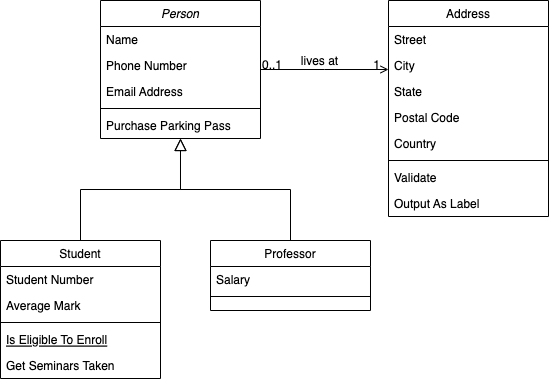

The diagram above was exported from draw.io. Its source (the exported page's mxGraphModel, read from the mxfile embedded in the PNG):
<mxGraphModel dx="1298" dy="739" grid="1" gridSize="10" guides="1" tooltips="1" connect="1" arrows="1" fold="1" page="1" pageScale="1" pageWidth="827" pageHeight="1169" math="0" shadow="0">
  <root>
    <mxCell id="WIyWlLk6GJQsqaUBKTNV-0" />
    <mxCell id="WIyWlLk6GJQsqaUBKTNV-1" parent="WIyWlLk6GJQsqaUBKTNV-0" />
    <mxCell id="zkfFHV4jXpPFQw0GAbJ--0" value="Person" style="swimlane;fontStyle=2;align=center;verticalAlign=top;childLayout=stackLayout;horizontal=1;startSize=26;horizontalStack=0;resizeParent=1;resizeLast=0;collapsible=1;marginBottom=0;rounded=0;shadow=0;strokeWidth=1;" parent="WIyWlLk6GJQsqaUBKTNV-1" vertex="1">
      <mxGeometry x="220" y="120" width="160" height="138" as="geometry">
        <mxRectangle x="230" y="140" width="160" height="26" as="alternateBounds" />
      </mxGeometry>
    </mxCell>
    <mxCell id="zkfFHV4jXpPFQw0GAbJ--1" value="Name" style="text;align=left;verticalAlign=top;spacingLeft=4;spacingRight=4;overflow=hidden;rotatable=0;points=[[0,0.5],[1,0.5]];portConstraint=eastwest;" parent="zkfFHV4jXpPFQw0GAbJ--0" vertex="1">
      <mxGeometry y="26" width="160" height="26" as="geometry" />
    </mxCell>
    <mxCell id="zkfFHV4jXpPFQw0GAbJ--2" value="Phone Number" style="text;align=left;verticalAlign=top;spacingLeft=4;spacingRight=4;overflow=hidden;rotatable=0;points=[[0,0.5],[1,0.5]];portConstraint=eastwest;rounded=0;shadow=0;html=0;" parent="zkfFHV4jXpPFQw0GAbJ--0" vertex="1">
      <mxGeometry y="52" width="160" height="26" as="geometry" />
    </mxCell>
    <mxCell id="zkfFHV4jXpPFQw0GAbJ--3" value="Email Address" style="text;align=left;verticalAlign=top;spacingLeft=4;spacingRight=4;overflow=hidden;rotatable=0;points=[[0,0.5],[1,0.5]];portConstraint=eastwest;rounded=0;shadow=0;html=0;" parent="zkfFHV4jXpPFQw0GAbJ--0" vertex="1">
      <mxGeometry y="78" width="160" height="26" as="geometry" />
    </mxCell>
    <mxCell id="zkfFHV4jXpPFQw0GAbJ--4" value="" style="line;html=1;strokeWidth=1;align=left;verticalAlign=middle;spacingTop=-1;spacingLeft=3;spacingRight=3;rotatable=0;labelPosition=right;points=[];portConstraint=eastwest;" parent="zkfFHV4jXpPFQw0GAbJ--0" vertex="1">
      <mxGeometry y="104" width="160" height="8" as="geometry" />
    </mxCell>
    <mxCell id="zkfFHV4jXpPFQw0GAbJ--5" value="Purchase Parking Pass" style="text;align=left;verticalAlign=top;spacingLeft=4;spacingRight=4;overflow=hidden;rotatable=0;points=[[0,0.5],[1,0.5]];portConstraint=eastwest;" parent="zkfFHV4jXpPFQw0GAbJ--0" vertex="1">
      <mxGeometry y="112" width="160" height="26" as="geometry" />
    </mxCell>
    <mxCell id="zkfFHV4jXpPFQw0GAbJ--6" value="Student" style="swimlane;fontStyle=0;align=center;verticalAlign=top;childLayout=stackLayout;horizontal=1;startSize=26;horizontalStack=0;resizeParent=1;resizeLast=0;collapsible=1;marginBottom=0;rounded=0;shadow=0;strokeWidth=1;" parent="WIyWlLk6GJQsqaUBKTNV-1" vertex="1">
      <mxGeometry x="120" y="360" width="160" height="138" as="geometry">
        <mxRectangle x="130" y="380" width="160" height="26" as="alternateBounds" />
      </mxGeometry>
    </mxCell>
    <mxCell id="zkfFHV4jXpPFQw0GAbJ--7" value="Student Number" style="text;align=left;verticalAlign=top;spacingLeft=4;spacingRight=4;overflow=hidden;rotatable=0;points=[[0,0.5],[1,0.5]];portConstraint=eastwest;" parent="zkfFHV4jXpPFQw0GAbJ--6" vertex="1">
      <mxGeometry y="26" width="160" height="26" as="geometry" />
    </mxCell>
    <mxCell id="zkfFHV4jXpPFQw0GAbJ--8" value="Average Mark" style="text;align=left;verticalAlign=top;spacingLeft=4;spacingRight=4;overflow=hidden;rotatable=0;points=[[0,0.5],[1,0.5]];portConstraint=eastwest;rounded=0;shadow=0;html=0;" parent="zkfFHV4jXpPFQw0GAbJ--6" vertex="1">
      <mxGeometry y="52" width="160" height="26" as="geometry" />
    </mxCell>
    <mxCell id="zkfFHV4jXpPFQw0GAbJ--9" value="" style="line;html=1;strokeWidth=1;align=left;verticalAlign=middle;spacingTop=-1;spacingLeft=3;spacingRight=3;rotatable=0;labelPosition=right;points=[];portConstraint=eastwest;" parent="zkfFHV4jXpPFQw0GAbJ--6" vertex="1">
      <mxGeometry y="78" width="160" height="8" as="geometry" />
    </mxCell>
    <mxCell id="zkfFHV4jXpPFQw0GAbJ--10" value="Is Eligible To Enroll" style="text;align=left;verticalAlign=top;spacingLeft=4;spacingRight=4;overflow=hidden;rotatable=0;points=[[0,0.5],[1,0.5]];portConstraint=eastwest;fontStyle=4" parent="zkfFHV4jXpPFQw0GAbJ--6" vertex="1">
      <mxGeometry y="86" width="160" height="26" as="geometry" />
    </mxCell>
    <mxCell id="zkfFHV4jXpPFQw0GAbJ--11" value="Get Seminars Taken" style="text;align=left;verticalAlign=top;spacingLeft=4;spacingRight=4;overflow=hidden;rotatable=0;points=[[0,0.5],[1,0.5]];portConstraint=eastwest;" parent="zkfFHV4jXpPFQw0GAbJ--6" vertex="1">
      <mxGeometry y="112" width="160" height="26" as="geometry" />
    </mxCell>
    <mxCell id="zkfFHV4jXpPFQw0GAbJ--12" value="" style="endArrow=block;endSize=10;endFill=0;shadow=0;strokeWidth=1;rounded=0;edgeStyle=elbowEdgeStyle;elbow=vertical;" parent="WIyWlLk6GJQsqaUBKTNV-1" source="zkfFHV4jXpPFQw0GAbJ--6" target="zkfFHV4jXpPFQw0GAbJ--0" edge="1">
      <mxGeometry width="160" relative="1" as="geometry">
        <mxPoint x="200" y="203" as="sourcePoint" />
        <mxPoint x="200" y="203" as="targetPoint" />
      </mxGeometry>
    </mxCell>
    <mxCell id="zkfFHV4jXpPFQw0GAbJ--13" value="Professor" style="swimlane;fontStyle=0;align=center;verticalAlign=top;childLayout=stackLayout;horizontal=1;startSize=26;horizontalStack=0;resizeParent=1;resizeLast=0;collapsible=1;marginBottom=0;rounded=0;shadow=0;strokeWidth=1;" parent="WIyWlLk6GJQsqaUBKTNV-1" vertex="1">
      <mxGeometry x="330" y="360" width="160" height="70" as="geometry">
        <mxRectangle x="340" y="380" width="170" height="26" as="alternateBounds" />
      </mxGeometry>
    </mxCell>
    <mxCell id="zkfFHV4jXpPFQw0GAbJ--14" value="Salary" style="text;align=left;verticalAlign=top;spacingLeft=4;spacingRight=4;overflow=hidden;rotatable=0;points=[[0,0.5],[1,0.5]];portConstraint=eastwest;" parent="zkfFHV4jXpPFQw0GAbJ--13" vertex="1">
      <mxGeometry y="26" width="160" height="26" as="geometry" />
    </mxCell>
    <mxCell id="zkfFHV4jXpPFQw0GAbJ--15" value="" style="line;html=1;strokeWidth=1;align=left;verticalAlign=middle;spacingTop=-1;spacingLeft=3;spacingRight=3;rotatable=0;labelPosition=right;points=[];portConstraint=eastwest;" parent="zkfFHV4jXpPFQw0GAbJ--13" vertex="1">
      <mxGeometry y="52" width="160" height="8" as="geometry" />
    </mxCell>
    <mxCell id="zkfFHV4jXpPFQw0GAbJ--16" value="" style="endArrow=block;endSize=10;endFill=0;shadow=0;strokeWidth=1;rounded=0;edgeStyle=elbowEdgeStyle;elbow=vertical;" parent="WIyWlLk6GJQsqaUBKTNV-1" source="zkfFHV4jXpPFQw0GAbJ--13" target="zkfFHV4jXpPFQw0GAbJ--0" edge="1">
      <mxGeometry width="160" relative="1" as="geometry">
        <mxPoint x="210" y="373" as="sourcePoint" />
        <mxPoint x="310" y="271" as="targetPoint" />
      </mxGeometry>
    </mxCell>
    <mxCell id="zkfFHV4jXpPFQw0GAbJ--17" value="Address" style="swimlane;fontStyle=0;align=center;verticalAlign=top;childLayout=stackLayout;horizontal=1;startSize=26;horizontalStack=0;resizeParent=1;resizeLast=0;collapsible=1;marginBottom=0;rounded=0;shadow=0;strokeWidth=1;" parent="WIyWlLk6GJQsqaUBKTNV-1" vertex="1">
      <mxGeometry x="508" y="120" width="160" height="216" as="geometry">
        <mxRectangle x="550" y="140" width="160" height="26" as="alternateBounds" />
      </mxGeometry>
    </mxCell>
    <mxCell id="zkfFHV4jXpPFQw0GAbJ--18" value="Street" style="text;align=left;verticalAlign=top;spacingLeft=4;spacingRight=4;overflow=hidden;rotatable=0;points=[[0,0.5],[1,0.5]];portConstraint=eastwest;" parent="zkfFHV4jXpPFQw0GAbJ--17" vertex="1">
      <mxGeometry y="26" width="160" height="26" as="geometry" />
    </mxCell>
    <mxCell id="zkfFHV4jXpPFQw0GAbJ--19" value="City" style="text;align=left;verticalAlign=top;spacingLeft=4;spacingRight=4;overflow=hidden;rotatable=0;points=[[0,0.5],[1,0.5]];portConstraint=eastwest;rounded=0;shadow=0;html=0;" parent="zkfFHV4jXpPFQw0GAbJ--17" vertex="1">
      <mxGeometry y="52" width="160" height="26" as="geometry" />
    </mxCell>
    <mxCell id="zkfFHV4jXpPFQw0GAbJ--20" value="State" style="text;align=left;verticalAlign=top;spacingLeft=4;spacingRight=4;overflow=hidden;rotatable=0;points=[[0,0.5],[1,0.5]];portConstraint=eastwest;rounded=0;shadow=0;html=0;" parent="zkfFHV4jXpPFQw0GAbJ--17" vertex="1">
      <mxGeometry y="78" width="160" height="26" as="geometry" />
    </mxCell>
    <mxCell id="zkfFHV4jXpPFQw0GAbJ--21" value="Postal Code" style="text;align=left;verticalAlign=top;spacingLeft=4;spacingRight=4;overflow=hidden;rotatable=0;points=[[0,0.5],[1,0.5]];portConstraint=eastwest;rounded=0;shadow=0;html=0;" parent="zkfFHV4jXpPFQw0GAbJ--17" vertex="1">
      <mxGeometry y="104" width="160" height="26" as="geometry" />
    </mxCell>
    <mxCell id="zkfFHV4jXpPFQw0GAbJ--22" value="Country" style="text;align=left;verticalAlign=top;spacingLeft=4;spacingRight=4;overflow=hidden;rotatable=0;points=[[0,0.5],[1,0.5]];portConstraint=eastwest;rounded=0;shadow=0;html=0;" parent="zkfFHV4jXpPFQw0GAbJ--17" vertex="1">
      <mxGeometry y="130" width="160" height="26" as="geometry" />
    </mxCell>
    <mxCell id="zkfFHV4jXpPFQw0GAbJ--23" value="" style="line;html=1;strokeWidth=1;align=left;verticalAlign=middle;spacingTop=-1;spacingLeft=3;spacingRight=3;rotatable=0;labelPosition=right;points=[];portConstraint=eastwest;" parent="zkfFHV4jXpPFQw0GAbJ--17" vertex="1">
      <mxGeometry y="156" width="160" height="8" as="geometry" />
    </mxCell>
    <mxCell id="zkfFHV4jXpPFQw0GAbJ--24" value="Validate" style="text;align=left;verticalAlign=top;spacingLeft=4;spacingRight=4;overflow=hidden;rotatable=0;points=[[0,0.5],[1,0.5]];portConstraint=eastwest;" parent="zkfFHV4jXpPFQw0GAbJ--17" vertex="1">
      <mxGeometry y="164" width="160" height="26" as="geometry" />
    </mxCell>
    <mxCell id="zkfFHV4jXpPFQw0GAbJ--25" value="Output As Label" style="text;align=left;verticalAlign=top;spacingLeft=4;spacingRight=4;overflow=hidden;rotatable=0;points=[[0,0.5],[1,0.5]];portConstraint=eastwest;" parent="zkfFHV4jXpPFQw0GAbJ--17" vertex="1">
      <mxGeometry y="190" width="160" height="26" as="geometry" />
    </mxCell>
    <mxCell id="zkfFHV4jXpPFQw0GAbJ--26" value="" style="endArrow=open;shadow=0;strokeWidth=1;rounded=0;endFill=1;edgeStyle=elbowEdgeStyle;elbow=vertical;" parent="WIyWlLk6GJQsqaUBKTNV-1" source="zkfFHV4jXpPFQw0GAbJ--0" target="zkfFHV4jXpPFQw0GAbJ--17" edge="1">
      <mxGeometry x="0.5" y="41" relative="1" as="geometry">
        <mxPoint x="380" y="192" as="sourcePoint" />
        <mxPoint x="540" y="192" as="targetPoint" />
        <mxPoint x="-40" y="32" as="offset" />
      </mxGeometry>
    </mxCell>
    <mxCell id="zkfFHV4jXpPFQw0GAbJ--27" value="0..1" style="resizable=0;align=left;verticalAlign=bottom;labelBackgroundColor=none;fontSize=12;" parent="zkfFHV4jXpPFQw0GAbJ--26" connectable="0" vertex="1">
      <mxGeometry x="-1" relative="1" as="geometry">
        <mxPoint y="4" as="offset" />
      </mxGeometry>
    </mxCell>
    <mxCell id="zkfFHV4jXpPFQw0GAbJ--28" value="1" style="resizable=0;align=right;verticalAlign=bottom;labelBackgroundColor=none;fontSize=12;" parent="zkfFHV4jXpPFQw0GAbJ--26" connectable="0" vertex="1">
      <mxGeometry x="1" relative="1" as="geometry">
        <mxPoint x="-7" y="4" as="offset" />
      </mxGeometry>
    </mxCell>
    <mxCell id="zkfFHV4jXpPFQw0GAbJ--29" value="lives at" style="text;html=1;resizable=0;points=[];;align=center;verticalAlign=middle;labelBackgroundColor=none;rounded=0;shadow=0;strokeWidth=1;fontSize=12;" parent="zkfFHV4jXpPFQw0GAbJ--26" vertex="1" connectable="0">
      <mxGeometry x="0.5" y="49" relative="1" as="geometry">
        <mxPoint x="-38" y="40" as="offset" />
      </mxGeometry>
    </mxCell>
  </root>
</mxGraphModel>